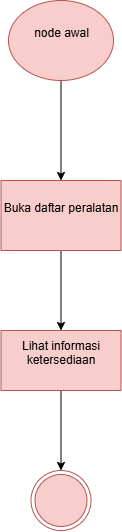

The diagram above was exported from draw.io. Its source (the exported page's mxGraphModel, read from the mxfile embedded in the PNG):
<mxGraphModel dx="1406" dy="1880" grid="1" gridSize="10" guides="1" tooltips="1" connect="1" arrows="1" fold="1" page="1" pageScale="1" pageWidth="850" pageHeight="1100" math="0" shadow="0">
  <root>
    <mxCell id="0" />
    <mxCell id="1" parent="0" />
    <mxCell id="eH0tlQiV8weT5hbzL0a7-11" edge="1" parent="1" source="eH0tlQiV8weT5hbzL0a7-1" style="edgeStyle=orthogonalEdgeStyle;rounded=0;orthogonalLoop=1;jettySize=auto;html=1;" target="eH0tlQiV8weT5hbzL0a7-10" value="">
      <mxGeometry relative="1" as="geometry" />
    </mxCell>
    <mxCell id="eH0tlQiV8weT5hbzL0a7-1" parent="1" style="ellipse;fillColor=#f8cecc;html=1;strokeColor=#b85450;" value="&#10;node awal&#10;&#10;" vertex="1">
      <mxGeometry height="80" width="105" x="365" y="-740" as="geometry" />
    </mxCell>
    <mxCell id="eH0tlQiV8weT5hbzL0a7-13" edge="1" parent="1" source="eH0tlQiV8weT5hbzL0a7-10" style="edgeStyle=orthogonalEdgeStyle;rounded=0;orthogonalLoop=1;jettySize=auto;html=1;" target="eH0tlQiV8weT5hbzL0a7-12" value="">
      <mxGeometry relative="1" as="geometry" />
    </mxCell>
    <mxCell id="eH0tlQiV8weT5hbzL0a7-10" parent="1" style="whiteSpace=wrap;html=1;fillColor=#f8cecc;strokeColor=#b85450;" value="&#10;Buka daftar peralatan&#10;&#10;" vertex="1">
      <mxGeometry height="70" width="120" x="357.5" y="-560" as="geometry" />
    </mxCell>
    <mxCell id="eH0tlQiV8weT5hbzL0a7-17" edge="1" parent="1" source="eH0tlQiV8weT5hbzL0a7-12" style="edgeStyle=orthogonalEdgeStyle;rounded=0;orthogonalLoop=1;jettySize=auto;html=1;" target="eH0tlQiV8weT5hbzL0a7-16" value="">
      <mxGeometry relative="1" as="geometry" />
    </mxCell>
    <mxCell id="eH0tlQiV8weT5hbzL0a7-12" parent="1" style="whiteSpace=wrap;html=1;fillColor=#f8cecc;strokeColor=#b85450;" value="&#10;Lihat informasi ketersediaan&#10;&#10;" vertex="1">
      <mxGeometry height="60" width="120" x="357.5" y="-410" as="geometry" />
    </mxCell>
    <mxCell id="eH0tlQiV8weT5hbzL0a7-16" parent="1" style="ellipse;html=1;shape=endState;fillColor=#f8cecc;strokeColor=#b85450;" value="" vertex="1">
      <mxGeometry height="60" width="60" x="387.5" y="-270" as="geometry" />
    </mxCell>
  </root>
</mxGraphModel>